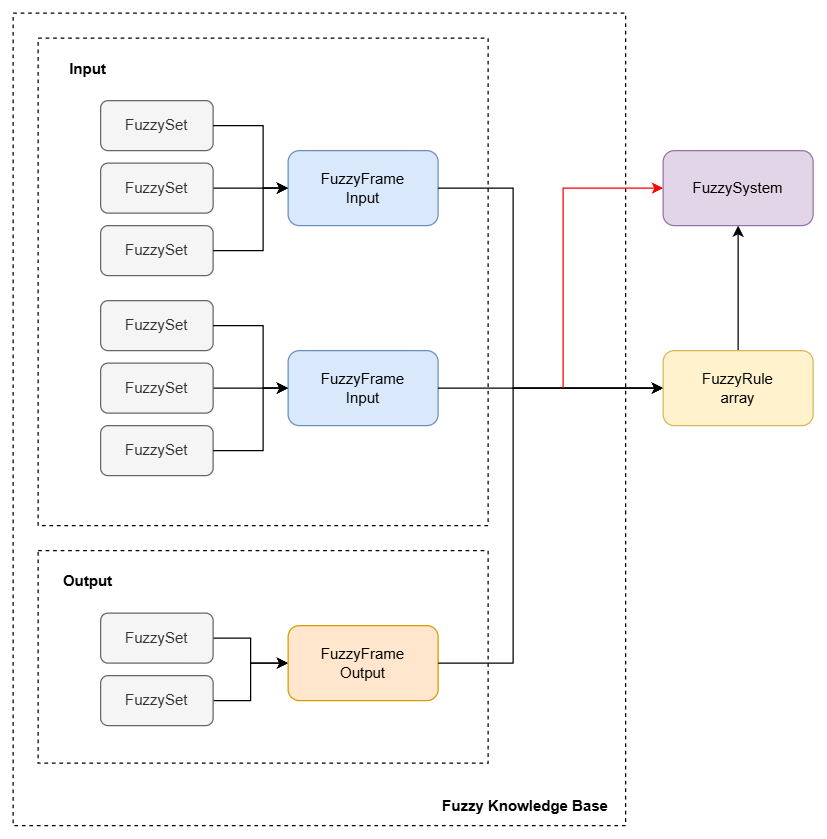

The diagram above was exported from draw.io. Its source (the exported page's mxGraphModel, read from the mxfile embedded in the PNG):
<mxGraphModel dx="794" dy="454" grid="1" gridSize="10" guides="1" tooltips="1" connect="1" arrows="1" fold="1" page="1" pageScale="1" pageWidth="827" pageHeight="1169" math="0" shadow="0">
  <root>
    <mxCell id="0" />
    <mxCell id="1" parent="0" />
    <mxCell id="o_5iMY7Q3AzCOU0Ibrpd-44" value="" style="rounded=0;whiteSpace=wrap;html=1;fillColor=none;dashed=1;" parent="1" vertex="1">
      <mxGeometry x="40" y="20" width="490" height="650" as="geometry" />
    </mxCell>
    <mxCell id="o_5iMY7Q3AzCOU0Ibrpd-31" value="" style="rounded=0;whiteSpace=wrap;html=1;fillColor=none;dashed=1;" parent="1" vertex="1">
      <mxGeometry x="60" y="450" width="360" height="170" as="geometry" />
    </mxCell>
    <mxCell id="o_5iMY7Q3AzCOU0Ibrpd-29" value="" style="rounded=0;whiteSpace=wrap;html=1;fillColor=none;dashed=1;" parent="1" vertex="1">
      <mxGeometry x="60" y="40" width="360" height="390" as="geometry" />
    </mxCell>
    <mxCell id="o_5iMY7Q3AzCOU0Ibrpd-1" value="FuzzySet" style="rounded=1;whiteSpace=wrap;html=1;fillColor=#f5f5f5;fontColor=#333333;strokeColor=#666666;" parent="1" vertex="1">
      <mxGeometry x="110" y="90" width="90" height="40" as="geometry" />
    </mxCell>
    <mxCell id="o_5iMY7Q3AzCOU0Ibrpd-18" value="" style="edgeStyle=orthogonalEdgeStyle;rounded=0;orthogonalLoop=1;jettySize=auto;html=1;" parent="1" source="o_5iMY7Q3AzCOU0Ibrpd-2" target="o_5iMY7Q3AzCOU0Ibrpd-14" edge="1">
      <mxGeometry relative="1" as="geometry" />
    </mxCell>
    <mxCell id="o_5iMY7Q3AzCOU0Ibrpd-2" value="FuzzySet" style="rounded=1;whiteSpace=wrap;html=1;fillColor=#f5f5f5;fontColor=#333333;strokeColor=#666666;" parent="1" vertex="1">
      <mxGeometry x="110" y="140" width="90" height="40" as="geometry" />
    </mxCell>
    <mxCell id="o_5iMY7Q3AzCOU0Ibrpd-6" value="FuzzySet" style="rounded=1;whiteSpace=wrap;html=1;fillColor=#f5f5f5;fontColor=#333333;strokeColor=#666666;" parent="1" vertex="1">
      <mxGeometry x="110" y="190" width="90" height="40" as="geometry" />
    </mxCell>
    <mxCell id="o_5iMY7Q3AzCOU0Ibrpd-27" value="" style="edgeStyle=orthogonalEdgeStyle;rounded=0;orthogonalLoop=1;jettySize=auto;html=1;" parent="1" source="o_5iMY7Q3AzCOU0Ibrpd-11" target="o_5iMY7Q3AzCOU0Ibrpd-16" edge="1">
      <mxGeometry relative="1" as="geometry" />
    </mxCell>
    <mxCell id="o_5iMY7Q3AzCOU0Ibrpd-11" value="FuzzySet" style="rounded=1;whiteSpace=wrap;html=1;fillColor=#f5f5f5;fontColor=#333333;strokeColor=#666666;" parent="1" vertex="1">
      <mxGeometry x="110" y="500" width="90" height="40" as="geometry" />
    </mxCell>
    <mxCell id="o_5iMY7Q3AzCOU0Ibrpd-28" value="" style="edgeStyle=orthogonalEdgeStyle;rounded=0;orthogonalLoop=1;jettySize=auto;html=1;" parent="1" source="o_5iMY7Q3AzCOU0Ibrpd-12" target="o_5iMY7Q3AzCOU0Ibrpd-16" edge="1">
      <mxGeometry relative="1" as="geometry" />
    </mxCell>
    <mxCell id="o_5iMY7Q3AzCOU0Ibrpd-12" value="FuzzySet" style="rounded=1;whiteSpace=wrap;html=1;fillColor=#f5f5f5;fontColor=#333333;strokeColor=#666666;" parent="1" vertex="1">
      <mxGeometry x="110" y="550" width="90" height="40" as="geometry" />
    </mxCell>
    <mxCell id="o_5iMY7Q3AzCOU0Ibrpd-14" value="FuzzyFrame&lt;div&gt;Input&lt;/div&gt;" style="rounded=1;whiteSpace=wrap;html=1;fillColor=#dae8fc;strokeColor=#6c8ebf;" parent="1" vertex="1">
      <mxGeometry x="260" y="130" width="120" height="60" as="geometry" />
    </mxCell>
    <mxCell id="o_5iMY7Q3AzCOU0Ibrpd-16" value="FuzzyFrame&lt;div&gt;Output&lt;/div&gt;" style="rounded=1;whiteSpace=wrap;html=1;fillColor=#ffe6cc;strokeColor=#d79b00;" parent="1" vertex="1">
      <mxGeometry x="260" y="510" width="120" height="60" as="geometry" />
    </mxCell>
    <mxCell id="o_5iMY7Q3AzCOU0Ibrpd-17" value="" style="endArrow=classic;html=1;rounded=0;exitX=1;exitY=0.5;exitDx=0;exitDy=0;entryX=0;entryY=0.5;entryDx=0;entryDy=0;" parent="1" source="o_5iMY7Q3AzCOU0Ibrpd-1" target="o_5iMY7Q3AzCOU0Ibrpd-14" edge="1">
      <mxGeometry width="50" height="50" relative="1" as="geometry">
        <mxPoint x="220" y="110" as="sourcePoint" />
        <mxPoint x="270" y="60" as="targetPoint" />
        <Array as="points">
          <mxPoint x="240" y="110" />
          <mxPoint x="240" y="160" />
        </Array>
      </mxGeometry>
    </mxCell>
    <mxCell id="o_5iMY7Q3AzCOU0Ibrpd-19" value="" style="endArrow=classic;html=1;rounded=0;exitX=1;exitY=0.5;exitDx=0;exitDy=0;" parent="1" source="o_5iMY7Q3AzCOU0Ibrpd-6" edge="1">
      <mxGeometry width="50" height="50" relative="1" as="geometry">
        <mxPoint x="230" y="270" as="sourcePoint" />
        <mxPoint x="260" y="160" as="targetPoint" />
        <Array as="points">
          <mxPoint x="240" y="210" />
          <mxPoint x="240" y="160" />
        </Array>
      </mxGeometry>
    </mxCell>
    <mxCell id="o_5iMY7Q3AzCOU0Ibrpd-20" value="FuzzySet" style="rounded=1;whiteSpace=wrap;html=1;fillColor=#f5f5f5;fontColor=#333333;strokeColor=#666666;" parent="1" vertex="1">
      <mxGeometry x="110" y="250" width="90" height="40" as="geometry" />
    </mxCell>
    <mxCell id="o_5iMY7Q3AzCOU0Ibrpd-21" value="" style="edgeStyle=orthogonalEdgeStyle;rounded=0;orthogonalLoop=1;jettySize=auto;html=1;" parent="1" source="o_5iMY7Q3AzCOU0Ibrpd-22" target="o_5iMY7Q3AzCOU0Ibrpd-24" edge="1">
      <mxGeometry relative="1" as="geometry" />
    </mxCell>
    <mxCell id="o_5iMY7Q3AzCOU0Ibrpd-22" value="FuzzySet" style="rounded=1;whiteSpace=wrap;html=1;fillColor=#f5f5f5;fontColor=#333333;strokeColor=#666666;" parent="1" vertex="1">
      <mxGeometry x="110" y="300" width="90" height="40" as="geometry" />
    </mxCell>
    <mxCell id="o_5iMY7Q3AzCOU0Ibrpd-23" value="FuzzySet" style="rounded=1;whiteSpace=wrap;html=1;fillColor=#f5f5f5;fontColor=#333333;strokeColor=#666666;" parent="1" vertex="1">
      <mxGeometry x="110" y="350" width="90" height="40" as="geometry" />
    </mxCell>
    <mxCell id="o_5iMY7Q3AzCOU0Ibrpd-24" value="FuzzyFrame&lt;div&gt;Input&lt;/div&gt;" style="rounded=1;whiteSpace=wrap;html=1;fillColor=#dae8fc;strokeColor=#6c8ebf;" parent="1" vertex="1">
      <mxGeometry x="260" y="290" width="120" height="60" as="geometry" />
    </mxCell>
    <mxCell id="o_5iMY7Q3AzCOU0Ibrpd-25" value="" style="endArrow=classic;html=1;rounded=0;exitX=1;exitY=0.5;exitDx=0;exitDy=0;entryX=0;entryY=0.5;entryDx=0;entryDy=0;" parent="1" source="o_5iMY7Q3AzCOU0Ibrpd-20" target="o_5iMY7Q3AzCOU0Ibrpd-24" edge="1">
      <mxGeometry width="50" height="50" relative="1" as="geometry">
        <mxPoint x="220" y="270" as="sourcePoint" />
        <mxPoint x="270" y="220" as="targetPoint" />
        <Array as="points">
          <mxPoint x="240" y="270" />
          <mxPoint x="240" y="320" />
        </Array>
      </mxGeometry>
    </mxCell>
    <mxCell id="o_5iMY7Q3AzCOU0Ibrpd-26" value="" style="endArrow=classic;html=1;rounded=0;exitX=1;exitY=0.5;exitDx=0;exitDy=0;" parent="1" source="o_5iMY7Q3AzCOU0Ibrpd-23" edge="1">
      <mxGeometry width="50" height="50" relative="1" as="geometry">
        <mxPoint x="230" y="430" as="sourcePoint" />
        <mxPoint x="260" y="320" as="targetPoint" />
        <Array as="points">
          <mxPoint x="240" y="370" />
          <mxPoint x="240" y="320" />
        </Array>
      </mxGeometry>
    </mxCell>
    <mxCell id="o_5iMY7Q3AzCOU0Ibrpd-30" value="&lt;b&gt;Input&lt;/b&gt;" style="text;html=1;align=center;verticalAlign=middle;whiteSpace=wrap;rounded=0;" parent="1" vertex="1">
      <mxGeometry x="70" y="50" width="60" height="30" as="geometry" />
    </mxCell>
    <mxCell id="o_5iMY7Q3AzCOU0Ibrpd-32" value="&lt;b&gt;Output&lt;/b&gt;" style="text;html=1;align=center;verticalAlign=middle;whiteSpace=wrap;rounded=0;" parent="1" vertex="1">
      <mxGeometry x="70" y="460" width="60" height="30" as="geometry" />
    </mxCell>
    <mxCell id="o_5iMY7Q3AzCOU0Ibrpd-35" value="" style="endArrow=classic;html=1;rounded=0;exitX=1;exitY=0.5;exitDx=0;exitDy=0;entryX=0;entryY=0.5;entryDx=0;entryDy=0;" parent="1" source="o_5iMY7Q3AzCOU0Ibrpd-14" target="o_5iMY7Q3AzCOU0Ibrpd-41" edge="1">
      <mxGeometry width="50" height="50" relative="1" as="geometry">
        <mxPoint x="480" y="190" as="sourcePoint" />
        <mxPoint x="560" y="320" as="targetPoint" />
        <Array as="points">
          <mxPoint x="440" y="160" />
          <mxPoint x="440" y="320" />
        </Array>
      </mxGeometry>
    </mxCell>
    <mxCell id="o_5iMY7Q3AzCOU0Ibrpd-39" value="" style="endArrow=classic;html=1;rounded=0;exitX=1;exitY=0.5;exitDx=0;exitDy=0;entryX=0;entryY=0.5;entryDx=0;entryDy=0;" parent="1" source="o_5iMY7Q3AzCOU0Ibrpd-24" target="o_5iMY7Q3AzCOU0Ibrpd-41" edge="1">
      <mxGeometry width="50" height="50" relative="1" as="geometry">
        <mxPoint x="460" y="410" as="sourcePoint" />
        <mxPoint x="560" y="320" as="targetPoint" />
      </mxGeometry>
    </mxCell>
    <mxCell id="o_5iMY7Q3AzCOU0Ibrpd-40" value="" style="endArrow=classic;html=1;rounded=0;exitX=1;exitY=0.5;exitDx=0;exitDy=0;entryX=0;entryY=0.5;entryDx=0;entryDy=0;" parent="1" source="o_5iMY7Q3AzCOU0Ibrpd-16" target="o_5iMY7Q3AzCOU0Ibrpd-41" edge="1">
      <mxGeometry width="50" height="50" relative="1" as="geometry">
        <mxPoint x="470" y="520" as="sourcePoint" />
        <mxPoint x="560" y="320" as="targetPoint" />
        <Array as="points">
          <mxPoint x="440" y="540" />
          <mxPoint x="440" y="320" />
        </Array>
      </mxGeometry>
    </mxCell>
    <mxCell id="N5eInIKp5gb61QQoRkUw-2" value="" style="edgeStyle=orthogonalEdgeStyle;rounded=0;orthogonalLoop=1;jettySize=auto;html=1;" edge="1" parent="1" source="o_5iMY7Q3AzCOU0Ibrpd-41" target="N5eInIKp5gb61QQoRkUw-1">
      <mxGeometry relative="1" as="geometry" />
    </mxCell>
    <mxCell id="o_5iMY7Q3AzCOU0Ibrpd-41" value="FuzzyRule&lt;div&gt;array&lt;/div&gt;" style="rounded=1;whiteSpace=wrap;html=1;fillColor=#fff2cc;strokeColor=#d6b656;" parent="1" vertex="1">
      <mxGeometry x="560" y="290" width="120" height="60" as="geometry" />
    </mxCell>
    <mxCell id="o_5iMY7Q3AzCOU0Ibrpd-45" value="&lt;b&gt;Fuzzy Knowledge Base&lt;/b&gt;" style="text;html=1;align=center;verticalAlign=middle;whiteSpace=wrap;rounded=0;" parent="1" vertex="1">
      <mxGeometry x="380" y="640" width="140" height="30" as="geometry" />
    </mxCell>
    <mxCell id="N5eInIKp5gb61QQoRkUw-1" value="FuzzySystem" style="rounded=1;whiteSpace=wrap;html=1;fillColor=#e1d5e7;strokeColor=#9673a6;" vertex="1" parent="1">
      <mxGeometry x="560" y="130" width="120" height="60" as="geometry" />
    </mxCell>
    <mxCell id="N5eInIKp5gb61QQoRkUw-3" value="" style="endArrow=classic;html=1;rounded=0;entryX=0;entryY=0.5;entryDx=0;entryDy=0;strokeColor=#FF0000;" edge="1" parent="1" target="N5eInIKp5gb61QQoRkUw-1">
      <mxGeometry width="50" height="50" relative="1" as="geometry">
        <mxPoint x="480" y="320" as="sourcePoint" />
        <mxPoint x="530" y="270" as="targetPoint" />
        <Array as="points">
          <mxPoint x="480" y="160" />
        </Array>
      </mxGeometry>
    </mxCell>
  </root>
</mxGraphModel>